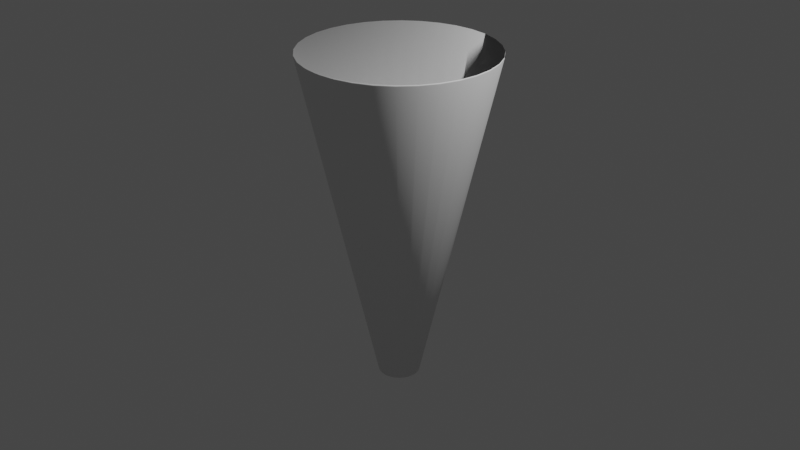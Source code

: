 # Source: flame.blend  (saved by Blender 3.0.42; exported with 4.5.12 LTS)
import bpy
from mathutils import Matrix  # noqa: F401  (used for matrix-valued properties, if any)

bpy.ops.wm.read_factory_settings(use_empty=True)
scene = bpy.context.scene
scene.name = 'Scene'

# ---- collections
col_collection = bpy.data.collections.new('Collection'); scene.collection.children.link(col_collection)

# ---- world
world_world = bpy.data.worlds.new('World'); scene.world = world_world
world_world.use_nodes = True; world_world.node_tree.nodes.clear()
_N = world_world.node_tree.nodes; _L = world_world.node_tree.links
n0 = _N.new('ShaderNodeOutputWorld'); n0.name = 'World Output'; n0.location = (300, 300)
n1 = _N.new('ShaderNodeBackground'); n1.name = 'Background'; n1.location = (10, 300)
n1.inputs[0].default_value = (0.05088, 0.05088, 0.05088, 1.0)
_L.new(n1.outputs[0], n0.inputs[0])
n0.is_active_output = True
world_world.color = (0.05088, 0.05088, 0.05088)
world_world.use_sun_shadow = False
world_world.sun_shadow_jitter_overblur = 0.0

# ---- cameras
cam_camera = bpy.data.cameras.new('Camera')
cam_camera.clip_end = 100.0
cam_camera.ortho_scale = 7.314

# ---- lights
light_light = bpy.data.lights.new('Light', 'POINT')
light_light.transmission_factor = 0.0
light_light.energy = 1000.0
light_light.shadow_soft_size = 0.1
light_light.shadow_maximum_resolution = 0.006
light_light.use_absolute_resolution = True

# ---- meshes
me_cylinder = bpy.data.meshes.new('Cylinder')
me_cylinder.from_pydata([(1.218e-08, 0.2201, -1.0), (0.0, 1.0, 1.0), (0.04294, 0.2159, -1.0), (0.1951, 0.9808, 1.0), (0.08424, 0.2034, -1.0), (0.3827, 0.9239, 1.0), (0.1223, 0.183, -1.0), (0.5556, 0.8315, 1.0), (0.1557, 0.1557, -1.0), (0.7071, 0.7071, 1.0), (0.183, 0.1223, -1.0), (0.8315, 0.5556, 1.0), (0.2034, 0.08424, -1.0), (0.9239, 0.3827, 1.0), (0.2159, 0.04294, -1.0), (0.9808, 0.1951, 1.0), (0.2201, -3.313e-08, -1.0), (1.0, -4.371e-08, 1.0), (0.2159, -0.04294, -1.0), (0.9808, -0.1951, 1.0), (0.2034, -0.08424, -1.0), (0.9239, -0.3827, 1.0), (0.183, -0.1223, -1.0), (0.8315, -0.5556, 1.0), (0.1557, -0.1557, -1.0), (0.7071, -0.7071, 1.0), (0.1223, -0.183, -1.0), (0.5556, -0.8315, 1.0), (0.08424, -0.2034, -1.0), (0.3827, -0.9239, 1.0), (0.04294, -0.2159, -1.0), (0.1951, -0.9808, 1.0), (-7.066e-09, -0.2201, -1.0), (-8.742e-08, -1.0, 1.0), (-0.04294, -0.2159, -1.0), (-0.1951, -0.9808, 1.0), (-0.08424, -0.2034, -1.0), (-0.3827, -0.9239, 1.0), (-0.1223, -0.183, -1.0), (-0.5556, -0.8315, 1.0), (-0.1557, -0.1557, -1.0), (-0.7071, -0.7071, 1.0), (-0.183, -0.1223, -1.0), (-0.8315, -0.5556, 1.0), (-0.2034, -0.08424, -1.0), (-0.9239, -0.3827, 1.0), (-0.2159, -0.04294, -1.0), (-0.9808, -0.1951, 1.0), (-0.2201, -2.088e-08, -1.0), (-1.0, 1.192e-08, 1.0), (-0.2159, 0.04294, -1.0), (-0.9808, 0.1951, 1.0), (-0.2034, 0.08424, -1.0), (-0.9239, 0.3827, 1.0), (-0.183, 0.1223, -1.0), (-0.8315, 0.5556, 1.0), (-0.1557, 0.1557, -1.0), (-0.7071, 0.7071, 1.0), (-0.1223, 0.183, -1.0), (-0.5556, 0.8315, 1.0), (-0.08424, 0.2034, -1.0), (-0.3827, 0.9239, 1.0), (-0.04294, 0.2159, -1.0), (-0.1951, 0.9808, 1.0), (1.198e-08, 0.2201, -1.008), (0.04294, 0.2159, -1.008), (0.1951, 0.9808, 0.9921), (-2.022e-10, 1.0, 0.9921), (0.08424, 0.2034, -1.008), (0.3827, 0.9239, 0.9921), (0.1223, 0.183, -1.008), (0.5556, 0.8315, 0.9921), (0.1557, 0.1557, -1.008), (0.7071, 0.7071, 0.9921), (0.183, 0.1223, -1.008), (0.8315, 0.5556, 0.9921), (0.2034, 0.08424, -1.008), (0.9239, 0.3827, 0.9921), (0.2159, 0.04294, -1.008), (0.9808, 0.1951, 0.9921), (0.2201, -3.173e-08, -1.008), (1.0, -4.231e-08, 0.9921), (0.2159, -0.04294, -1.008), (0.9808, -0.1951, 0.9921), (0.2034, -0.08424, -1.008), (0.9239, -0.3827, 0.9921), (0.183, -0.1223, -1.008), (0.8315, -0.5556, 0.9921), (0.1557, -0.1557, -1.008), (0.7071, -0.7071, 0.9921), (0.1223, -0.183, -1.008), (0.5556, -0.8315, 0.9921), (0.08424, -0.2034, -1.008), (0.3827, -0.9239, 0.9921), (0.04294, -0.2159, -1.008), (0.1951, -0.9808, 0.9921), (-7.268e-09, -0.2201, -1.008), (-8.762e-08, -1.0, 0.9921), (-0.04294, -0.2159, -1.008), (-0.1951, -0.9808, 0.9921), (-0.08424, -0.2034, -1.008), (-0.3827, -0.9239, 0.9921), (-0.1223, -0.183, -1.008), (-0.5556, -0.8315, 0.9921), (-0.1557, -0.1557, -1.008), (-0.7071, -0.7071, 0.9921), (-0.183, -0.1223, -1.008), (-0.8315, -0.5556, 0.9921), (-0.2034, -0.08424, -1.008), (-0.9239, -0.3827, 0.9921), (-0.2159, -0.04294, -1.008), (-0.9808, -0.1951, 0.9921), (-0.2201, -1.948e-08, -1.008), (-1.0, 1.333e-08, 0.9921), (-0.2159, 0.04294, -1.008), (-0.9808, 0.1951, 0.9921), (-0.2034, 0.08424, -1.008), (-0.9239, 0.3827, 0.9921), (-0.183, 0.1223, -1.008), (-0.8315, 0.5556, 0.9921), (-0.1557, 0.1557, -1.008), (-0.7071, 0.7071, 0.9921), (-0.1223, 0.183, -1.008), (-0.5556, 0.8315, 0.9921), (-0.08424, 0.2034, -1.008), (-0.3827, 0.9239, 0.9921), (-0.04294, 0.2159, -1.008), (-0.1951, 0.9808, 0.9921)], [], [(0, 2, 3, 1), (2, 4, 5, 3), (4, 6, 7, 5), (6, 8, 9, 7), (8, 10, 11, 9), (10, 12, 13, 11), (12, 14, 15, 13), (14, 16, 17, 15), (16, 18, 19, 17), (18, 20, 21, 19), (20, 22, 23, 21), (22, 24, 25, 23), (24, 26, 27, 25), (26, 28, 29, 27), (28, 30, 31, 29), (30, 32, 33, 31), (32, 34, 35, 33), (34, 36, 37, 35), (36, 38, 39, 37), (38, 40, 41, 39), (40, 42, 43, 41), (42, 44, 45, 43), (44, 46, 47, 45), (46, 48, 49, 47), (48, 50, 51, 49), (50, 52, 53, 51), (52, 54, 55, 53), (54, 56, 57, 55), (56, 58, 59, 57), (58, 60, 61, 59), (60, 62, 63, 61), (62, 0, 1, 63), (0, 62, 60, 58, 56, 54, 52, 50, 48, 46, 44, 42, 40, 38, 36, 34, 32, 30, 28, 26, 24, 22, 20, 18, 16, 14, 12, 10, 8, 6, 4, 2), (64, 67, 66, 65), (65, 66, 69, 68), (68, 69, 71, 70), (70, 71, 73, 72), (72, 73, 75, 74), (74, 75, 77, 76), (76, 77, 79, 78), (78, 79, 81, 80), (80, 81, 83, 82), (82, 83, 85, 84), (84, 85, 87, 86), (86, 87, 89, 88), (88, 89, 91, 90), (90, 91, 93, 92), (92, 93, 95, 94), (94, 95, 97, 96), (96, 97, 99, 98), (98, 99, 101, 100), (100, 101, 103, 102), (102, 103, 105, 104), (104, 105, 107, 106), (106, 107, 109, 108), (108, 109, 111, 110), (110, 111, 113, 112), (112, 113, 115, 114), (114, 115, 117, 116), (116, 117, 119, 118), (118, 119, 121, 120), (120, 121, 123, 122), (122, 123, 125, 124), (124, 125, 127, 126), (126, 127, 67, 64), (64, 65, 68, 70, 72, 74, 76, 78, 80, 82, 84, 86, 88, 90, 92, 94, 96, 98, 100, 102, 104, 106, 108, 110, 112, 114, 116, 118, 120, 122, 124, 126), (49, 51, 115, 113), (5, 7, 71, 69), (23, 25, 89, 87), (41, 43, 107, 105), (59, 61, 125, 123), (15, 17, 81, 79), (33, 35, 99, 97), (51, 53, 117, 115), (7, 9, 73, 71), (25, 27, 91, 89), (43, 45, 109, 107), (61, 63, 127, 125), (17, 19, 83, 81), (35, 37, 101, 99), (53, 55, 119, 117), (9, 11, 75, 73), (27, 29, 93, 91), (45, 47, 111, 109), (1, 3, 66, 67), (63, 1, 67, 127), (19, 21, 85, 83), (37, 39, 103, 101), (55, 57, 121, 119), (11, 13, 77, 75), (29, 31, 95, 93), (47, 49, 113, 111), (3, 5, 69, 66), (21, 23, 87, 85), (39, 41, 105, 103), (57, 59, 123, 121), (13, 15, 79, 77), (31, 33, 97, 95)])
me_cylinder.polygons.foreach_set('use_smooth', [True] * 98)
_uv = me_cylinder.uv_layers.new(name='UVMap')
_uv.uv.foreach_set('vector', [1.0, 0.5, 0.9688, 0.5, 0.9688, 1.0, 1.0, 1.0, 0.9688, 0.5, 0.9375, 0.5, 0.9375, 1.0, 0.9688, 1.0, 0.9375, 0.5, 0.9062, 0.5, 0.9062, 1.0, 0.9375, 1.0, 0.9062, 0.5, 0.875, 0.5, 0.875, 1.0, 0.9062, 1.0, 0.875, 0.5, 0.8438, 0.5, 0.8438, 1.0, 0.875, 1.0, 0.8438, 0.5, 0.8125, 0.5, 0.8125, 1.0, 0.8438, 1.0, 0.8125, 0.5, 0.7812, 0.5, 0.7812, 1.0, 0.8125, 1.0, 0.7812, 0.5, 0.75, 0.5, 0.75, 1.0, 0.7812, 1.0, 0.75, 0.5, 0.7188, 0.5, 0.7188, 1.0, 0.75, 1.0, 0.7188, 0.5, 0.6875, 0.5, 0.6875, 1.0, 0.7188, 1.0, 0.6875, 0.5, 0.6562, 0.5, 0.6562, 1.0, 0.6875, 1.0, 0.6562, 0.5, 0.625, 0.5, 0.625, 1.0, 0.6562, 1.0, 0.625, 0.5, 0.5938, 0.5, 0.5938, 1.0, 0.625, 1.0, 0.5938, 0.5, 0.5625, 0.5, 0.5625, 1.0, 0.5938, 1.0, 0.5625, 0.5, 0.5312, 0.5, 0.5312, 1.0, 0.5625, 1.0, 0.5312, 0.5, 0.5, 0.5, 0.5, 1.0, 0.5312, 1.0, 0.5, 0.5, 0.4688, 0.5, 0.4688, 1.0, 0.5, 1.0, 0.4688, 0.5, 0.4375, 0.5, 0.4375, 1.0, 0.4688, 1.0, 0.4375, 0.5, 0.4062, 0.5, 0.4062, 1.0, 0.4375, 1.0, 0.4062, 0.5, 0.375, 0.5, 0.375, 1.0, 0.4062, 1.0, 0.375, 0.5, 0.3438, 0.5, 0.3438, 1.0, 0.375, 1.0, 0.3438, 0.5, 0.3125, 0.5, 0.3125, 1.0, 0.3438, 1.0, 0.3125, 0.5, 0.2812, 0.5, 0.2812, 1.0, 0.3125, 1.0, 0.2812, 0.5, 0.25, 0.5, 0.25, 1.0, 0.2812, 1.0, 0.25, 0.5, 0.2188, 0.5, 0.2188, 1.0, 0.25, 1.0, 0.2188, 0.5, 0.1875, 0.5, 0.1875, 1.0, 0.2188, 1.0, 0.1875, 0.5, 0.1562, 0.5, 0.1562, 1.0, 0.1875, 1.0, 0.1562, 0.5, 0.125, 0.5, 0.125, 1.0, 0.1562, 1.0, 0.125, 0.5, 0.09375, 0.5, 0.09375, 1.0, 0.125, 1.0, 0.09375, 0.5, 0.0625, 0.5, 0.0625, 1.0, 0.09375, 1.0, 0.0625, 0.5, 0.03125, 0.5, 0.03125, 1.0, 0.0625, 1.0, 0.03125, 0.5, 0.0, 0.5, 0.0, 1.0, 0.03125, 1.0, 0.75, 0.49, 0.7032, 0.4854, 0.6582, 0.4717, 0.6167, 0.4496, 0.5803, 0.4197, 0.5504, 0.3833, 0.5283, 0.3418, 0.5146, 0.2968, 0.51, 0.25, 0.5146, 0.2032, 0.5283, 0.1582, 0.5504, 0.1167, 0.5803, 0.08029, 0.6167, 0.05045, 0.6582, 0.02827, 0.7032, 0.01461, 0.75, 0.01, 0.7968, 0.01461, 0.8418, 0.02827, 0.8833, 0.05045, 0.9197, 0.08029, 0.9496, 0.1167, 0.9717, 0.1582, 0.9854, 0.2032, 0.99, 0.25, 0.9854, 0.2968, 0.9717, 0.3418, 0.9496, 0.3833, 0.9197, 0.4197, 0.8833, 0.4496, 0.8418, 0.4717, 0.7968, 0.4854, 1.0, 0.5, 1.0, 1.0, 0.9688, 1.0, 0.9688, 0.5, 0.9688, 0.5, 0.9688, 1.0, 0.9375, 1.0, 0.9375, 0.5, 0.9375, 0.5, 0.9375, 1.0, 0.9062, 1.0, 0.9062, 0.5, 0.9062, 0.5, 0.9062, 1.0, 0.875, 1.0, 0.875, 0.5, 0.875, 0.5, 0.875, 1.0, 0.8438, 1.0, 0.8438, 0.5, 0.8438, 0.5, 0.8438, 1.0, 0.8125, 1.0, 0.8125, 0.5, 0.8125, 0.5, 0.8125, 1.0, 0.7812, 1.0, 0.7812, 0.5, 0.7812, 0.5, 0.7812, 1.0, 0.75, 1.0, 0.75, 0.5, 0.75, 0.5, 0.75, 1.0, 0.7188, 1.0, 0.7188, 0.5, 0.7188, 0.5, 0.7188, 1.0, 0.6875, 1.0, 0.6875, 0.5, 0.6875, 0.5, 0.6875, 1.0, 0.6562, 1.0, 0.6562, 0.5, 0.6562, 0.5, 0.6562, 1.0, 0.625, 1.0, 0.625, 0.5, 0.625, 0.5, 0.625, 1.0, 0.5938, 1.0, 0.5938, 0.5, 0.5938, 0.5, 0.5938, 1.0, 0.5625, 1.0, 0.5625, 0.5, 0.5625, 0.5, 0.5625, 1.0, 0.5312, 1.0, 0.5312, 0.5, 0.5312, 0.5, 0.5312, 1.0, 0.5, 1.0, 0.5, 0.5, 0.5, 0.5, 0.5, 1.0, 0.4688, 1.0, 0.4688, 0.5, 0.4688, 0.5, 0.4688, 1.0, 0.4375, 1.0, 0.4375, 0.5, 0.4375, 0.5, 0.4375, 1.0, 0.4062, 1.0, 0.4062, 0.5, 0.4062, 0.5, 0.4062, 1.0, 0.375, 1.0, 0.375, 0.5, 0.375, 0.5, 0.375, 1.0, 0.3438, 1.0, 0.3438, 0.5, 0.3438, 0.5, 0.3438, 1.0, 0.3125, 1.0, 0.3125, 0.5, 0.3125, 0.5, 0.3125, 1.0, 0.2812, 1.0, 0.2812, 0.5, 0.2812, 0.5, 0.2812, 1.0, 0.25, 1.0, 0.25, 0.5, 0.25, 0.5, 0.25, 1.0, 0.2188, 1.0, 0.2188, 0.5, 0.2188, 0.5, 0.2188, 1.0, 0.1875, 1.0, 0.1875, 0.5, 0.1875, 0.5, 0.1875, 1.0, 0.1562, 1.0, 0.1562, 0.5, 0.1562, 0.5, 0.1562, 1.0, 0.125, 1.0, 0.125, 0.5, 0.125, 0.5, 0.125, 1.0, 0.09375, 1.0, 0.09375, 0.5, 0.09375, 0.5, 0.09375, 1.0, 0.0625, 1.0, 0.0625, 0.5, 0.0625, 0.5, 0.0625, 1.0, 0.03125, 1.0, 0.03125, 0.5, 0.03125, 0.5, 0.03125, 1.0, 0.0, 1.0, 0.0, 0.5, 0.75, 0.49, 0.7968, 0.4854, 0.8418, 0.4717, 0.8833, 0.4496, 0.9197, 0.4197, 0.9496, 0.3833, 0.9717, 0.3418, 0.9854, 0.2968, 0.99, 0.25, 0.9854, 0.2032, 0.9717, 0.1582, 0.9496, 0.1167, 0.9197, 0.08029, 0.8833, 0.05045, 0.8418, 0.02827, 0.7968, 0.01461, 0.75, 0.01, 0.7032, 0.01461, 0.6582, 0.02827, 0.6167, 0.05045, 0.5803, 0.08029, 0.5504, 0.1167, 0.5283, 0.1582, 0.5146, 0.2032, 0.51, 0.25, 0.5146, 0.2968, 0.5283, 0.3418, 0.5504, 0.3833, 0.5803, 0.4197, 0.6167, 0.4496, 0.6582, 0.4717, 0.7032, 0.4854, 0.25, 1.0, 0.2188, 1.0, 0.2188, 1.0, 0.25, 1.0, 0.9375, 1.0, 0.9062, 1.0, 0.9062, 1.0, 0.9375, 1.0, 0.6562, 1.0, 0.625, 1.0, 0.625, 1.0, 0.6562, 1.0, 0.375, 1.0, 0.3438, 1.0, 0.3438, 1.0, 0.375, 1.0, 0.09375, 1.0, 0.0625, 1.0, 0.0625, 1.0, 0.09375, 1.0, 0.7812, 1.0, 0.75, 1.0, 0.75, 1.0, 0.7812, 1.0, 0.5, 1.0, 0.4688, 1.0, 0.4688, 1.0, 0.5, 1.0, 0.2188, 1.0, 0.1875, 1.0, 0.1875, 1.0, 0.2188, 1.0, 0.9062, 1.0, 0.875, 1.0, 0.875, 1.0, 0.9062, 1.0, 0.625, 1.0, 0.5938, 1.0, 0.5938, 1.0, 0.625, 1.0, 0.3438, 1.0, 0.3125, 1.0, 0.3125, 1.0, 0.3438, 1.0, 0.0625, 1.0, 0.03125, 1.0, 0.03125, 1.0, 0.0625, 1.0, 0.75, 1.0, 0.7188, 1.0, 0.7188, 1.0, 0.75, 1.0, 0.4688, 1.0, 0.4375, 1.0, 0.4375, 1.0, 0.4688, 1.0, 0.1875, 1.0, 0.1562, 1.0, 0.1562, 1.0, 0.1875, 1.0, 0.875, 1.0, 0.8438, 1.0, 0.8438, 1.0, 0.875, 1.0, 0.5938, 1.0, 0.5625, 1.0, 0.5625, 1.0, 0.5938, 1.0, 0.3125, 1.0, 0.2812, 1.0, 0.2812, 1.0, 0.3125, 1.0, 1.0, 1.0, 0.9688, 1.0, 0.9688, 1.0, 1.0, 1.0, 0.03125, 1.0, 0.0, 1.0, 0.0, 1.0, 0.03125, 1.0, 0.7188, 1.0, 0.6875, 1.0, 0.6875, 1.0, 0.7188, 1.0, 0.4375, 1.0, 0.4062, 1.0, 0.4062, 1.0, 0.4375, 1.0, 0.1562, 1.0, 0.125, 1.0, 0.125, 1.0, 0.1562, 1.0, 0.8438, 1.0, 0.8125, 1.0, 0.8125, 1.0, 0.8438, 1.0, 0.5625, 1.0, 0.5312, 1.0, 0.5312, 1.0, 0.5625, 1.0, 0.2812, 1.0, 0.25, 1.0, 0.25, 1.0, 0.2812, 1.0, 0.9688, 1.0, 0.9375, 1.0, 0.9375, 1.0, 0.9688, 1.0, 0.6875, 1.0, 0.6562, 1.0, 0.6562, 1.0, 0.6875, 1.0, 0.4062, 1.0, 0.375, 1.0, 0.375, 1.0, 0.4062, 1.0, 0.125, 1.0, 0.09375, 1.0, 0.09375, 1.0, 0.125, 1.0, 0.8125, 1.0, 0.7812, 1.0, 0.7812, 1.0, 0.8125, 1.0, 0.5312, 1.0, 0.5, 1.0, 0.5, 1.0, 0.5312, 1.0])
me_cylinder.use_remesh_fix_poles = True
me_cylinder.use_remesh_preserve_attributes = False
me_cylinder.update()

# ---- objects
ob_light = bpy.data.objects.new('Light', light_light)
ob_camera = bpy.data.objects.new('Camera', cam_camera)
ob_cylinder = bpy.data.objects.new('Cylinder', me_cylinder)

# ---- transforms, parenting, visibility, modifiers, constraints
ob_light.location = (4.076, 1.005, 5.904)
ob_light.rotation_euler = (0.6503, 0.05522, 1.866)
ob_light.lock_rotations_4d = False
ob_light.empty_display_type = 'ARROWS'
ob_light.color = (0.0, 0.0, 0.0, 0.0)
ob_light.lineart.crease_threshold = 0.0
ob_camera.location = (7.359, -6.926, 4.958)
ob_camera.rotation_euler = (1.109, 0.0, 0.8149)
ob_camera.lock_rotations_4d = False
ob_camera.empty_display_type = 'ARROWS'
ob_camera.color = (0.0, 0.0, 0.0, 0.0)
ob_camera.display_type = 'WIRE'
ob_camera.lineart.crease_threshold = 0.0
ob_cylinder.location = (0.0, 0.0, 0.0)
ob_cylinder.scale = (1.0, 1.0, 1.769)

# ---- collection membership
col_collection.objects.link(ob_light)
col_collection.objects.link(ob_camera)
col_collection.objects.link(ob_cylinder)

# ---- scene / render settings (as saved in the file)
scene.camera = ob_camera
scene.frame_start = 1; scene.frame_end = 250; scene.frame_set(1)
scene.render.engine = 'BLENDER_EEVEE_NEXT'
scene.cycles.sampling_pattern = 'TABULATED_SOBOL'
scene.cycles.use_light_tree = False
scene.view_settings.view_transform = 'Filmic'
bpy.context.view_layer.update()
